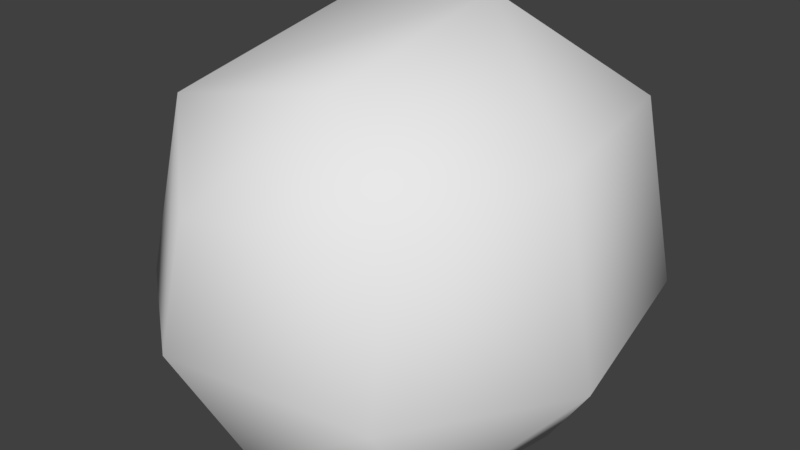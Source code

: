# Source: 10.blend  (saved by Blender 2.79.0; exported with 4.5.12 LTS)
import bpy
from mathutils import Matrix  # noqa: F401  (used for matrix-valued properties, if any)

bpy.ops.wm.read_factory_settings(use_empty=True)
scene = bpy.context.scene
scene.name = 'Scene'

# ---- collections
col_collection_1 = bpy.data.collections.new('Collection 1'); scene.collection.children.link(col_collection_1)

# ---- materials (node trees are filled in below, after node groups)
mat_material = bpy.data.materials.new('Material')
mat_material.alpha_threshold = 0.0
mat_material.use_transparent_shadow = False
mat_material.roughness = 0.5
mat_material.line_color = (0.0, 0.0, 0.0, 1.0)

# ---- material node trees

# ---- world
world_world = bpy.data.worlds.new('World'); scene.world = world_world
world_world.color = (0.05088, 0.05088, 0.05088)
world_world.use_sun_shadow = False
world_world.sun_shadow_jitter_overblur = 0.0
world_world.cycles.sampling_method = 'MANUAL'

# ---- meshes
me_cube = bpy.data.meshes.new('Cube')
me_cube.from_pydata([(2.114, 1.884, -2.018), (2.114, -1.884, -2.018), (-2.114, -1.884, -2.018), (-2.114, 1.884, -2.018), (2.114, 1.884, 2.018), (2.114, -1.884, 2.018), (-2.114, -1.884, 2.018), (-2.114, 1.884, 2.018)], [], [(0, 1, 2, 3), (4, 7, 6, 5), (0, 4, 5, 1), (1, 5, 6, 2), (2, 6, 7, 3), (4, 0, 3, 7)])
me_cube.polygons.foreach_set('use_smooth', [True] * 6)
me_cube.materials.append(mat_material)
me_cube.use_remesh_preserve_volume = False
me_cube.use_remesh_preserve_attributes = False
me_cube.use_mirror_vertex_groups = False
me_cube.update()

# ---- objects
ob_cube = bpy.data.objects.new('Cube', me_cube)

# ---- transforms, parenting, visibility, modifiers, constraints
ob_cube.location = (0.0, 0.0, 0.0)
ob_cube.scale = (0.2627, 0.3125, 0.272)
ob_cube.lock_rotations_4d = False
ob_cube.empty_display_type = 'ARROWS'
ob_cube.lineart.crease_threshold = 0.0
_m = ob_cube.modifiers.new('Subsurf', 'SUBSURF')
_m.uv_smooth = 'PRESERVE_CORNERS'
_m.quality = 2
_m.levels = 2
_m.show_only_control_edges = False
_m = ob_cube.modifiers.new('Displace', 'DISPLACE')
_m = ob_cube.modifiers.new('Decimate', 'DECIMATE')
_m.ratio = 0.3

# ---- collection membership
col_collection_1.objects.link(ob_cube)

# ---- scene / render settings (as saved in the file)
scene.frame_start = 1; scene.frame_end = 250; scene.frame_set(1)
scene.render.engine = 'BLENDER_EEVEE_NEXT'
scene.render.resolution_percentage = 50
scene.render.dither_intensity = 0.0
scene.cycles.use_denoising = False
scene.cycles.samples = 128
scene.cycles.sampling_pattern = 'TABULATED_SOBOL'
scene.cycles.use_adaptive_sampling = False
scene.cycles.use_light_tree = False
scene.cycles.blur_glossy = 0.0
scene.cycles.sample_clamp_indirect = 0.0
scene.view_settings.view_transform = 'Standard'
bpy.context.view_layer.update()

# ---- added for rendering (the .blend has no active camera and no usable light): camera, sun
cam_auto = bpy.data.cameras.new('AutoCamera')
cam_auto.lens = 50.0
cam_auto.sensor_width = 36.0
cam_auto.clip_end = 1000.0
ob_auto_camera = bpy.data.objects.new('AutoCamera', cam_auto)
scene.collection.objects.link(ob_auto_camera)
ob_auto_camera.location = (1.51231, -1.8519, 1.25325)
ob_auto_camera.rotation_euler = (1.09748, -7.21219e-08, 0.694738)
scene.camera = ob_auto_camera
light_auto_sun = bpy.data.lights.new('AutoSun', 'SUN')
light_auto_sun.energy = 3.0
light_auto_sun.angle = 0.0523599
ob_auto_sun = bpy.data.objects.new('AutoSun', light_auto_sun)
scene.collection.objects.link(ob_auto_sun)
ob_auto_sun.rotation_euler = (0.872665, 0.174533, 0.523599)
bpy.context.view_layer.update()
